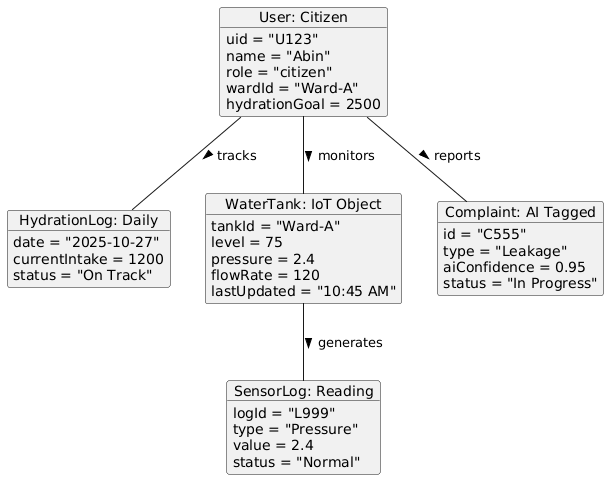

The diagram above was rendered by PlantUML. Its source (embedded in the PNG):
@startuml
object "User: Citizen" as U1 {
    uid = "U123"
    name = "Abin"
    role = "citizen"
    wardId = "Ward-A"
    hydrationGoal = 2500
}

object "HydrationLog: Daily" as HL {
    date = "2025-10-27"
    currentIntake = 1200
    status = "On Track"
}

object "WaterTank: IoT Object" as T1 {
    tankId = "Ward-A"
    level = 75
    pressure = 2.4
    flowRate = 120
    lastUpdated = "10:45 AM"
}

object "SensorLog: Reading" as SL {
    logId = "L999"
    type = "Pressure"
    value = 2.4
    status = "Normal"
}

object "Complaint: AI Tagged" as C1 {
    id = "C555"
    type = "Leakage"
    aiConfidence = 0.95
    status = "In Progress"
}

U1 -- HL : tracks >
U1 -- T1 : monitors >
T1 -- SL : generates >
U1 -- C1 : reports >
@enduml